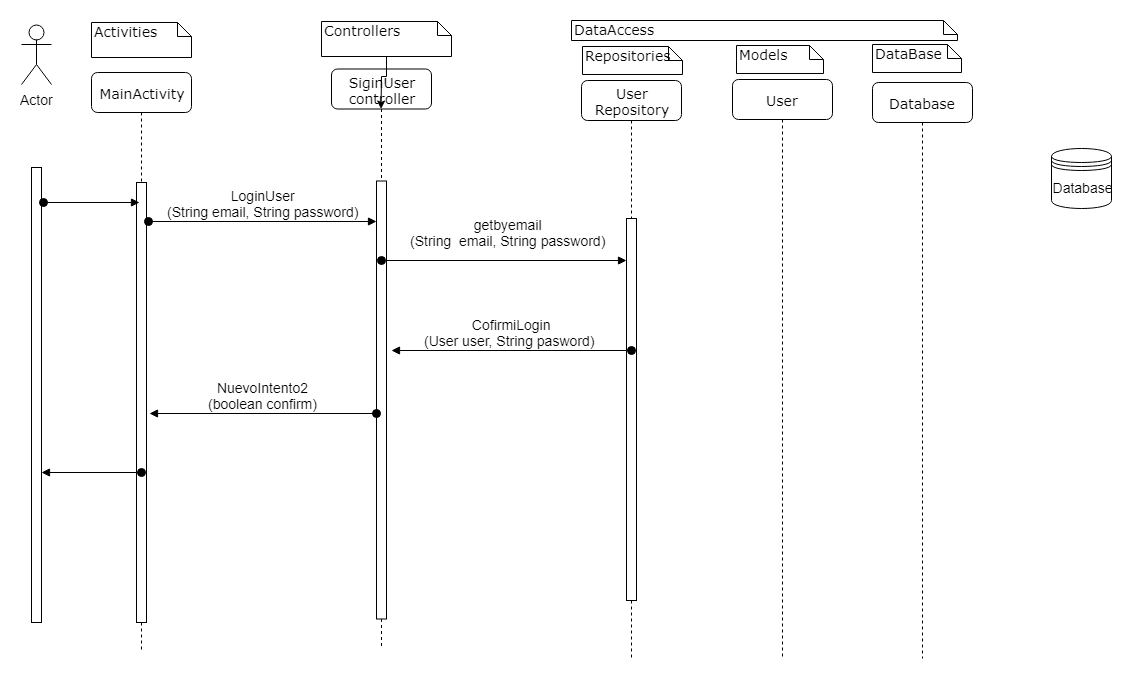

The diagram above was exported from draw.io. Its source (the exported page's mxGraphModel, read from the mxfile embedded in the PNG):
<mxGraphModel dx="1935" dy="484" grid="1" gridSize="10" guides="1" tooltips="1" connect="1" arrows="1" fold="1" page="1" pageScale="1" pageWidth="827" pageHeight="1169" math="0" shadow="0">
  <root>
    <mxCell id="0" />
    <mxCell id="1" parent="0" />
    <mxCell id="k4cAPcGHfcLoGeFSd7tc-1" value="&lt;span&gt;SiginUser&lt;br&gt;controller&lt;br&gt;&lt;/span&gt;" style="shape=umlLifeline;perimeter=lifelinePerimeter;whiteSpace=wrap;html=1;container=1;collapsible=0;recursiveResize=0;outlineConnect=0;rounded=1;shadow=0;comic=0;labelBackgroundColor=none;strokeColor=#000000;strokeWidth=1;fillColor=#FFFFFF;fontFamily=Verdana;fontSize=12;fontColor=#000000;align=center;" vertex="1" parent="1">
      <mxGeometry x="130" y="66.5" width="100" height="580" as="geometry" />
    </mxCell>
    <mxCell id="k4cAPcGHfcLoGeFSd7tc-18" value="" style="html=1;points=[];perimeter=orthogonalPerimeter;" vertex="1" parent="k4cAPcGHfcLoGeFSd7tc-1">
      <mxGeometry x="45" y="112" width="10" height="438" as="geometry" />
    </mxCell>
    <mxCell id="k4cAPcGHfcLoGeFSd7tc-22" value="getbyemail&lt;br&gt;(String&amp;nbsp; email, String password)" style="html=1;verticalAlign=bottom;startArrow=oval;startFill=1;endArrow=block;startSize=8;" edge="1" parent="k4cAPcGHfcLoGeFSd7tc-1" target="k4cAPcGHfcLoGeFSd7tc-21">
      <mxGeometry x="0.0323" y="10" width="60" relative="1" as="geometry">
        <mxPoint x="50" y="191.5" as="sourcePoint" />
        <mxPoint x="110" y="191.5" as="targetPoint" />
        <mxPoint as="offset" />
      </mxGeometry>
    </mxCell>
    <mxCell id="k4cAPcGHfcLoGeFSd7tc-2" value="&lt;span&gt;User&lt;br&gt;Repository&lt;/span&gt;" style="shape=umlLifeline;perimeter=lifelinePerimeter;whiteSpace=wrap;html=1;container=1;collapsible=0;recursiveResize=0;outlineConnect=0;rounded=1;shadow=0;comic=0;labelBackgroundColor=none;strokeColor=#000000;strokeWidth=1;fillColor=#FFFFFF;fontFamily=Verdana;fontSize=12;fontColor=#000000;align=center;" vertex="1" parent="1">
      <mxGeometry x="380" y="78" width="100" height="580" as="geometry" />
    </mxCell>
    <mxCell id="k4cAPcGHfcLoGeFSd7tc-21" value="" style="html=1;points=[];perimeter=orthogonalPerimeter;" vertex="1" parent="k4cAPcGHfcLoGeFSd7tc-2">
      <mxGeometry x="45" y="138" width="10" height="382" as="geometry" />
    </mxCell>
    <mxCell id="k4cAPcGHfcLoGeFSd7tc-23" value="CofirmiLogin&lt;br&gt;(User user, String pasword)&amp;nbsp;" style="html=1;verticalAlign=bottom;startArrow=oval;startFill=1;endArrow=block;startSize=8;entryX=1.5;entryY=0.387;entryDx=0;entryDy=0;entryPerimeter=0;" edge="1" parent="k4cAPcGHfcLoGeFSd7tc-2" target="k4cAPcGHfcLoGeFSd7tc-18">
      <mxGeometry width="60" relative="1" as="geometry">
        <mxPoint x="50" y="270" as="sourcePoint" />
        <mxPoint x="120" y="268" as="targetPoint" />
      </mxGeometry>
    </mxCell>
    <mxCell id="k4cAPcGHfcLoGeFSd7tc-3" value="&lt;span&gt;MainActivity&lt;/span&gt;" style="shape=umlLifeline;perimeter=lifelinePerimeter;whiteSpace=wrap;html=1;container=1;collapsible=0;recursiveResize=0;outlineConnect=0;rounded=1;shadow=0;comic=0;labelBackgroundColor=none;strokeColor=#000000;strokeWidth=1;fillColor=#FFFFFF;fontFamily=Verdana;fontSize=12;fontColor=#000000;align=center;" vertex="1" parent="1">
      <mxGeometry x="-110" y="70" width="100" height="580" as="geometry" />
    </mxCell>
    <mxCell id="k4cAPcGHfcLoGeFSd7tc-16" value="" style="html=1;points=[];perimeter=orthogonalPerimeter;" vertex="1" parent="k4cAPcGHfcLoGeFSd7tc-3">
      <mxGeometry x="45" y="110" width="10" height="440" as="geometry" />
    </mxCell>
    <mxCell id="k4cAPcGHfcLoGeFSd7tc-25" value="" style="html=1;verticalAlign=bottom;startArrow=oval;startFill=1;endArrow=block;startSize=8;" edge="1" parent="k4cAPcGHfcLoGeFSd7tc-3" target="k4cAPcGHfcLoGeFSd7tc-13">
      <mxGeometry width="60" relative="1" as="geometry">
        <mxPoint x="50" y="400" as="sourcePoint" />
        <mxPoint x="110" y="400" as="targetPoint" />
      </mxGeometry>
    </mxCell>
    <mxCell id="k4cAPcGHfcLoGeFSd7tc-4" value="Activities" style="shape=note;whiteSpace=wrap;html=1;size=14;verticalAlign=top;align=left;spacingTop=-6;rounded=0;shadow=0;comic=0;labelBackgroundColor=none;strokeColor=#000000;strokeWidth=1;fillColor=#FFFFFF;fontFamily=Verdana;fontSize=12;fontColor=#000000;" vertex="1" parent="1">
      <mxGeometry x="-110" y="20" width="100" height="35" as="geometry" />
    </mxCell>
    <mxCell id="k4cAPcGHfcLoGeFSd7tc-15" value="" style="edgeStyle=orthogonalEdgeStyle;rounded=0;orthogonalLoop=1;jettySize=auto;html=1;" edge="1" parent="1" source="k4cAPcGHfcLoGeFSd7tc-5" target="k4cAPcGHfcLoGeFSd7tc-1">
      <mxGeometry relative="1" as="geometry" />
    </mxCell>
    <mxCell id="k4cAPcGHfcLoGeFSd7tc-5" value="Controllers" style="shape=note;whiteSpace=wrap;html=1;size=14;verticalAlign=top;align=left;spacingTop=-6;rounded=0;shadow=0;comic=0;labelBackgroundColor=none;strokeColor=#000000;strokeWidth=1;fillColor=#FFFFFF;fontFamily=Verdana;fontSize=12;fontColor=#000000;" vertex="1" parent="1">
      <mxGeometry x="120" y="19" width="130" height="35" as="geometry" />
    </mxCell>
    <mxCell id="k4cAPcGHfcLoGeFSd7tc-6" value="DataAccess" style="shape=note;whiteSpace=wrap;html=1;size=14;verticalAlign=top;align=left;spacingTop=-6;rounded=0;shadow=0;comic=0;labelBackgroundColor=none;strokeColor=#000000;strokeWidth=1;fillColor=#FFFFFF;fontFamily=Verdana;fontSize=12;fontColor=#000000;" vertex="1" parent="1">
      <mxGeometry x="370" y="18" width="386" height="20" as="geometry" />
    </mxCell>
    <mxCell id="k4cAPcGHfcLoGeFSd7tc-7" value="Repositories" style="shape=note;whiteSpace=wrap;html=1;size=14;verticalAlign=top;align=left;spacingTop=-6;rounded=0;shadow=0;comic=0;labelBackgroundColor=none;strokeColor=#000000;strokeWidth=1;fillColor=#FFFFFF;fontFamily=Verdana;fontSize=12;fontColor=#000000;" vertex="1" parent="1">
      <mxGeometry x="381" y="44" width="100" height="28" as="geometry" />
    </mxCell>
    <mxCell id="k4cAPcGHfcLoGeFSd7tc-8" value="Models" style="shape=note;whiteSpace=wrap;html=1;size=14;verticalAlign=top;align=left;spacingTop=-6;rounded=0;shadow=0;comic=0;labelBackgroundColor=none;strokeColor=#000000;strokeWidth=1;fillColor=#FFFFFF;fontFamily=Verdana;fontSize=12;fontColor=#000000;" vertex="1" parent="1">
      <mxGeometry x="535" y="43" width="87" height="28" as="geometry" />
    </mxCell>
    <mxCell id="k4cAPcGHfcLoGeFSd7tc-9" value="User" style="shape=umlLifeline;perimeter=lifelinePerimeter;whiteSpace=wrap;html=1;container=1;collapsible=0;recursiveResize=0;outlineConnect=0;rounded=1;shadow=0;comic=0;labelBackgroundColor=none;strokeColor=#000000;strokeWidth=1;fillColor=#FFFFFF;fontFamily=Verdana;fontSize=12;fontColor=#000000;align=center;" vertex="1" parent="1">
      <mxGeometry x="531" y="77" width="100" height="580" as="geometry" />
    </mxCell>
    <mxCell id="k4cAPcGHfcLoGeFSd7tc-10" value="DataBase" style="shape=note;whiteSpace=wrap;html=1;size=14;verticalAlign=top;align=left;spacingTop=-6;rounded=0;shadow=0;comic=0;labelBackgroundColor=none;strokeColor=#000000;strokeWidth=1;fillColor=#FFFFFF;fontFamily=Verdana;fontSize=12;fontColor=#000000;" vertex="1" parent="1">
      <mxGeometry x="671" y="42" width="89" height="28" as="geometry" />
    </mxCell>
    <mxCell id="k4cAPcGHfcLoGeFSd7tc-11" value="&lt;span&gt;Database&lt;/span&gt;" style="shape=umlLifeline;perimeter=lifelinePerimeter;whiteSpace=wrap;html=1;container=1;collapsible=0;recursiveResize=0;outlineConnect=0;rounded=1;shadow=0;comic=0;labelBackgroundColor=none;strokeColor=#000000;strokeWidth=1;fillColor=#FFFFFF;fontFamily=Verdana;fontSize=12;fontColor=#000000;align=center;" vertex="1" parent="1">
      <mxGeometry x="671" y="80" width="100" height="576" as="geometry" />
    </mxCell>
    <mxCell id="k4cAPcGHfcLoGeFSd7tc-12" value="Actor" style="shape=umlActor;verticalLabelPosition=bottom;labelBackgroundColor=#ffffff;verticalAlign=top;html=1;" vertex="1" parent="1">
      <mxGeometry x="-180" y="22" width="30" height="60" as="geometry" />
    </mxCell>
    <mxCell id="k4cAPcGHfcLoGeFSd7tc-13" value="" style="html=1;points=[];perimeter=orthogonalPerimeter;" vertex="1" parent="1">
      <mxGeometry x="-170" y="165" width="10" height="455" as="geometry" />
    </mxCell>
    <mxCell id="k4cAPcGHfcLoGeFSd7tc-14" value="Database" style="shape=datastore;whiteSpace=wrap;html=1;" vertex="1" parent="1">
      <mxGeometry x="850" y="146" width="60" height="60" as="geometry" />
    </mxCell>
    <mxCell id="k4cAPcGHfcLoGeFSd7tc-19" value="LoginUser&lt;br&gt;(String email, String password)" style="html=1;verticalAlign=bottom;startArrow=oval;startFill=1;endArrow=block;startSize=8;exitX=1.3;exitY=0.089;exitDx=0;exitDy=0;exitPerimeter=0;" edge="1" parent="1" target="k4cAPcGHfcLoGeFSd7tc-18">
      <mxGeometry width="60" relative="1" as="geometry">
        <mxPoint x="-53" y="219" as="sourcePoint" />
        <mxPoint x="83" y="220" as="targetPoint" />
      </mxGeometry>
    </mxCell>
    <mxCell id="k4cAPcGHfcLoGeFSd7tc-20" value="" style="html=1;verticalAlign=bottom;startArrow=oval;startFill=1;endArrow=block;startSize=8;entryX=0.1;entryY=0.091;entryDx=0;entryDy=0;entryPerimeter=0;" edge="1" parent="1">
      <mxGeometry width="60" relative="1" as="geometry">
        <mxPoint x="-158" y="200" as="sourcePoint" />
        <mxPoint x="-62" y="200" as="targetPoint" />
      </mxGeometry>
    </mxCell>
    <mxCell id="k4cAPcGHfcLoGeFSd7tc-24" value="NuevoIntento2&lt;br&gt;(boolean confirm)" style="html=1;verticalAlign=bottom;startArrow=oval;startFill=1;endArrow=block;startSize=8;entryX=1.3;entryY=0.525;entryDx=0;entryDy=0;entryPerimeter=0;" edge="1" parent="1" source="k4cAPcGHfcLoGeFSd7tc-18" target="k4cAPcGHfcLoGeFSd7tc-16">
      <mxGeometry width="60" relative="1" as="geometry">
        <mxPoint x="80" y="420" as="sourcePoint" />
        <mxPoint x="140" y="420" as="targetPoint" />
      </mxGeometry>
    </mxCell>
  </root>
</mxGraphModel>